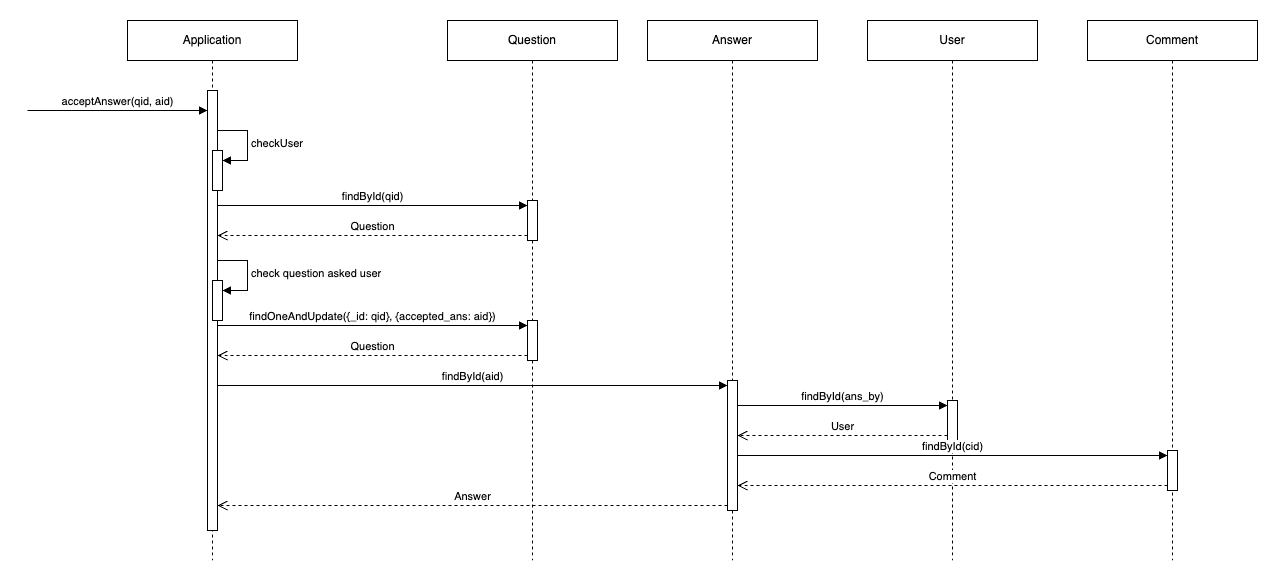

The diagram above was exported from draw.io. Its source (the exported page's mxGraphModel, read from the mxfile embedded in the PNG):
<mxGraphModel dx="1434" dy="790" grid="1" gridSize="10" guides="1" tooltips="1" connect="1" arrows="1" fold="1" page="1" pageScale="1" pageWidth="2000" pageHeight="2000" math="0" shadow="0">
  <root>
    <mxCell id="0" />
    <mxCell id="1" parent="0" />
    <mxCell id="iN7GkBrj_l2QLfXbeyZz-1" value="Application" style="shape=umlLifeline;whiteSpace=wrap;html=1;container=1;dropTarget=0;collapsible=0;recursiveResize=0;outlineConnect=0;portConstraint=eastwest;newEdgeStyle={&quot;curved&quot;:0,&quot;rounded&quot;:0};targetShapes=umlLifeline;participant=label;points=[[0,0,0,0,5],[0,1,0,0,-5],[1,0,0,0,5],[1,1,0,0,-5]];perimeter=rectanglePerimeter;" parent="1" vertex="1">
      <mxGeometry x="310" y="120" width="170" height="540" as="geometry" />
    </mxCell>
    <mxCell id="iN7GkBrj_l2QLfXbeyZz-5" value="" style="html=1;points=[[0,0,0,0,5],[0,1,0,0,-5],[1,0,0,0,5],[1,1,0,0,-5]];perimeter=orthogonalPerimeter;outlineConnect=0;targetShapes=umlLifeline;portConstraint=eastwest;newEdgeStyle={&quot;curved&quot;:0,&quot;rounded&quot;:0};" parent="iN7GkBrj_l2QLfXbeyZz-1" vertex="1">
      <mxGeometry x="80" y="70" width="10" height="440" as="geometry" />
    </mxCell>
    <mxCell id="iN7GkBrj_l2QLfXbeyZz-8" value="" style="html=1;points=[[0,0,0,0,5],[0,1,0,0,-5],[1,0,0,0,5],[1,1,0,0,-5]];perimeter=orthogonalPerimeter;outlineConnect=0;targetShapes=umlLifeline;portConstraint=eastwest;newEdgeStyle={&quot;curved&quot;:0,&quot;rounded&quot;:0};" parent="iN7GkBrj_l2QLfXbeyZz-1" vertex="1">
      <mxGeometry x="85" y="130" width="10" height="40" as="geometry" />
    </mxCell>
    <mxCell id="iN7GkBrj_l2QLfXbeyZz-9" value="checkUser" style="html=1;align=left;spacingLeft=2;endArrow=block;rounded=0;edgeStyle=orthogonalEdgeStyle;curved=0;rounded=0;" parent="iN7GkBrj_l2QLfXbeyZz-1" target="iN7GkBrj_l2QLfXbeyZz-8" edge="1">
      <mxGeometry relative="1" as="geometry">
        <mxPoint x="90" y="110" as="sourcePoint" />
        <Array as="points">
          <mxPoint x="120" y="140" />
        </Array>
      </mxGeometry>
    </mxCell>
    <mxCell id="iN7GkBrj_l2QLfXbeyZz-13" value="" style="html=1;points=[[0,0,0,0,5],[0,1,0,0,-5],[1,0,0,0,5],[1,1,0,0,-5]];perimeter=orthogonalPerimeter;outlineConnect=0;targetShapes=umlLifeline;portConstraint=eastwest;newEdgeStyle={&quot;curved&quot;:0,&quot;rounded&quot;:0};" parent="iN7GkBrj_l2QLfXbeyZz-1" vertex="1">
      <mxGeometry x="85" y="260" width="10" height="40" as="geometry" />
    </mxCell>
    <mxCell id="iN7GkBrj_l2QLfXbeyZz-14" value="check question asked user" style="html=1;align=left;spacingLeft=2;endArrow=block;rounded=0;edgeStyle=orthogonalEdgeStyle;curved=0;rounded=0;" parent="iN7GkBrj_l2QLfXbeyZz-1" target="iN7GkBrj_l2QLfXbeyZz-13" edge="1">
      <mxGeometry relative="1" as="geometry">
        <mxPoint x="90" y="240" as="sourcePoint" />
        <Array as="points">
          <mxPoint x="120" y="270" />
        </Array>
      </mxGeometry>
    </mxCell>
    <mxCell id="iN7GkBrj_l2QLfXbeyZz-2" value="Answer" style="shape=umlLifeline;perimeter=lifelinePerimeter;whiteSpace=wrap;html=1;container=1;dropTarget=0;collapsible=0;recursiveResize=0;outlineConnect=0;portConstraint=eastwest;newEdgeStyle={&quot;curved&quot;:0,&quot;rounded&quot;:0};" parent="1" vertex="1">
      <mxGeometry x="830" y="120" width="170" height="540" as="geometry" />
    </mxCell>
    <mxCell id="iN7GkBrj_l2QLfXbeyZz-18" value="" style="html=1;points=[[0,0,0,0,5],[0,1,0,0,-5],[1,0,0,0,5],[1,1,0,0,-5]];perimeter=orthogonalPerimeter;outlineConnect=0;targetShapes=umlLifeline;portConstraint=eastwest;newEdgeStyle={&quot;curved&quot;:0,&quot;rounded&quot;:0};" parent="iN7GkBrj_l2QLfXbeyZz-2" vertex="1">
      <mxGeometry x="80" y="360" width="10" height="130" as="geometry" />
    </mxCell>
    <mxCell id="iN7GkBrj_l2QLfXbeyZz-3" value="User" style="shape=umlLifeline;perimeter=lifelinePerimeter;whiteSpace=wrap;html=1;container=1;dropTarget=0;collapsible=0;recursiveResize=0;outlineConnect=0;portConstraint=eastwest;newEdgeStyle={&quot;curved&quot;:0,&quot;rounded&quot;:0};" parent="1" vertex="1">
      <mxGeometry x="1050" y="120" width="170" height="540" as="geometry" />
    </mxCell>
    <mxCell id="iN7GkBrj_l2QLfXbeyZz-21" value="" style="html=1;points=[[0,0,0,0,5],[0,1,0,0,-5],[1,0,0,0,5],[1,1,0,0,-5]];perimeter=orthogonalPerimeter;outlineConnect=0;targetShapes=umlLifeline;portConstraint=eastwest;newEdgeStyle={&quot;curved&quot;:0,&quot;rounded&quot;:0};" parent="iN7GkBrj_l2QLfXbeyZz-3" vertex="1">
      <mxGeometry x="80" y="380" width="10" height="40" as="geometry" />
    </mxCell>
    <mxCell id="iN7GkBrj_l2QLfXbeyZz-4" value="Comment" style="shape=umlLifeline;perimeter=lifelinePerimeter;whiteSpace=wrap;html=1;container=1;dropTarget=0;collapsible=0;recursiveResize=0;outlineConnect=0;portConstraint=eastwest;newEdgeStyle={&quot;curved&quot;:0,&quot;rounded&quot;:0};" parent="1" vertex="1">
      <mxGeometry x="1270" y="120" width="170" height="540" as="geometry" />
    </mxCell>
    <mxCell id="iN7GkBrj_l2QLfXbeyZz-24" value="" style="html=1;points=[[0,0,0,0,5],[0,1,0,0,-5],[1,0,0,0,5],[1,1,0,0,-5]];perimeter=orthogonalPerimeter;outlineConnect=0;targetShapes=umlLifeline;portConstraint=eastwest;newEdgeStyle={&quot;curved&quot;:0,&quot;rounded&quot;:0};" parent="iN7GkBrj_l2QLfXbeyZz-4" vertex="1">
      <mxGeometry x="80" y="430" width="10" height="40" as="geometry" />
    </mxCell>
    <mxCell id="iN7GkBrj_l2QLfXbeyZz-6" value="acceptAnswer(qid, aid)" style="html=1;verticalAlign=bottom;endArrow=block;curved=0;rounded=0;" parent="1" edge="1">
      <mxGeometry width="80" relative="1" as="geometry">
        <mxPoint x="210" y="210" as="sourcePoint" />
        <mxPoint x="390" y="210" as="targetPoint" />
      </mxGeometry>
    </mxCell>
    <mxCell id="iN7GkBrj_l2QLfXbeyZz-7" value="Question" style="shape=umlLifeline;perimeter=lifelinePerimeter;whiteSpace=wrap;html=1;container=1;dropTarget=0;collapsible=0;recursiveResize=0;outlineConnect=0;portConstraint=eastwest;newEdgeStyle={&quot;curved&quot;:0,&quot;rounded&quot;:0};" parent="1" vertex="1">
      <mxGeometry x="630" y="120" width="170" height="540" as="geometry" />
    </mxCell>
    <mxCell id="iN7GkBrj_l2QLfXbeyZz-10" value="" style="html=1;points=[[0,0,0,0,5],[0,1,0,0,-5],[1,0,0,0,5],[1,1,0,0,-5]];perimeter=orthogonalPerimeter;outlineConnect=0;targetShapes=umlLifeline;portConstraint=eastwest;newEdgeStyle={&quot;curved&quot;:0,&quot;rounded&quot;:0};" parent="iN7GkBrj_l2QLfXbeyZz-7" vertex="1">
      <mxGeometry x="80" y="180" width="10" height="40" as="geometry" />
    </mxCell>
    <mxCell id="iN7GkBrj_l2QLfXbeyZz-15" value="" style="html=1;points=[[0,0,0,0,5],[0,1,0,0,-5],[1,0,0,0,5],[1,1,0,0,-5]];perimeter=orthogonalPerimeter;outlineConnect=0;targetShapes=umlLifeline;portConstraint=eastwest;newEdgeStyle={&quot;curved&quot;:0,&quot;rounded&quot;:0};" parent="iN7GkBrj_l2QLfXbeyZz-7" vertex="1">
      <mxGeometry x="80" y="300" width="10" height="40" as="geometry" />
    </mxCell>
    <mxCell id="iN7GkBrj_l2QLfXbeyZz-11" value="findById(qid)" style="html=1;verticalAlign=bottom;endArrow=block;curved=0;rounded=0;entryX=0;entryY=0;entryDx=0;entryDy=5;" parent="1" source="iN7GkBrj_l2QLfXbeyZz-5" target="iN7GkBrj_l2QLfXbeyZz-10" edge="1">
      <mxGeometry relative="1" as="geometry">
        <mxPoint x="530" y="305" as="sourcePoint" />
      </mxGeometry>
    </mxCell>
    <mxCell id="iN7GkBrj_l2QLfXbeyZz-12" value="Question" style="html=1;verticalAlign=bottom;endArrow=open;dashed=1;endSize=8;curved=0;rounded=0;exitX=0;exitY=1;exitDx=0;exitDy=-5;" parent="1" source="iN7GkBrj_l2QLfXbeyZz-10" target="iN7GkBrj_l2QLfXbeyZz-5" edge="1">
      <mxGeometry relative="1" as="geometry">
        <mxPoint x="530" y="375" as="targetPoint" />
      </mxGeometry>
    </mxCell>
    <mxCell id="iN7GkBrj_l2QLfXbeyZz-16" value="findOneAndUpdate({_id: qid}, {accepted_ans: aid})" style="html=1;verticalAlign=bottom;endArrow=block;curved=0;rounded=0;entryX=0;entryY=0;entryDx=0;entryDy=5;" parent="1" source="iN7GkBrj_l2QLfXbeyZz-5" target="iN7GkBrj_l2QLfXbeyZz-15" edge="1">
      <mxGeometry relative="1" as="geometry">
        <mxPoint x="640" y="425" as="sourcePoint" />
      </mxGeometry>
    </mxCell>
    <mxCell id="iN7GkBrj_l2QLfXbeyZz-17" value="Question" style="html=1;verticalAlign=bottom;endArrow=open;dashed=1;endSize=8;curved=0;rounded=0;exitX=0;exitY=1;exitDx=0;exitDy=-5;" parent="1" source="iN7GkBrj_l2QLfXbeyZz-15" target="iN7GkBrj_l2QLfXbeyZz-5" edge="1">
      <mxGeometry relative="1" as="geometry">
        <mxPoint x="640" y="495" as="targetPoint" />
      </mxGeometry>
    </mxCell>
    <mxCell id="iN7GkBrj_l2QLfXbeyZz-19" value="findById(aid)" style="html=1;verticalAlign=bottom;endArrow=block;curved=0;rounded=0;entryX=0;entryY=0;entryDx=0;entryDy=5;" parent="1" source="iN7GkBrj_l2QLfXbeyZz-5" target="iN7GkBrj_l2QLfXbeyZz-18" edge="1">
      <mxGeometry relative="1" as="geometry">
        <mxPoint x="880" y="475" as="sourcePoint" />
      </mxGeometry>
    </mxCell>
    <mxCell id="iN7GkBrj_l2QLfXbeyZz-20" value="Answer" style="html=1;verticalAlign=bottom;endArrow=open;dashed=1;endSize=8;curved=0;rounded=0;exitX=0;exitY=1;exitDx=0;exitDy=-5;" parent="1" source="iN7GkBrj_l2QLfXbeyZz-18" target="iN7GkBrj_l2QLfXbeyZz-5" edge="1">
      <mxGeometry relative="1" as="geometry">
        <mxPoint x="880" y="545" as="targetPoint" />
      </mxGeometry>
    </mxCell>
    <mxCell id="iN7GkBrj_l2QLfXbeyZz-22" value="findById(ans_by)" style="html=1;verticalAlign=bottom;endArrow=block;curved=0;rounded=0;entryX=0;entryY=0;entryDx=0;entryDy=5;" parent="1" source="iN7GkBrj_l2QLfXbeyZz-18" target="iN7GkBrj_l2QLfXbeyZz-21" edge="1">
      <mxGeometry relative="1" as="geometry">
        <mxPoint x="1110" y="505" as="sourcePoint" />
      </mxGeometry>
    </mxCell>
    <mxCell id="iN7GkBrj_l2QLfXbeyZz-23" value="User" style="html=1;verticalAlign=bottom;endArrow=open;dashed=1;endSize=8;curved=0;rounded=0;exitX=0;exitY=1;exitDx=0;exitDy=-5;" parent="1" source="iN7GkBrj_l2QLfXbeyZz-21" target="iN7GkBrj_l2QLfXbeyZz-18" edge="1">
      <mxGeometry relative="1" as="geometry">
        <mxPoint x="1110" y="575" as="targetPoint" />
      </mxGeometry>
    </mxCell>
    <mxCell id="iN7GkBrj_l2QLfXbeyZz-26" value="Comment" style="html=1;verticalAlign=bottom;endArrow=open;dashed=1;endSize=8;curved=0;rounded=0;exitX=0;exitY=1;exitDx=0;exitDy=-5;" parent="1" source="iN7GkBrj_l2QLfXbeyZz-24" target="iN7GkBrj_l2QLfXbeyZz-18" edge="1">
      <mxGeometry relative="1" as="geometry">
        <mxPoint x="1330" y="625" as="targetPoint" />
      </mxGeometry>
    </mxCell>
    <mxCell id="iN7GkBrj_l2QLfXbeyZz-25" value="findById(cid)" style="html=1;verticalAlign=bottom;endArrow=block;curved=0;rounded=0;entryX=0;entryY=0;entryDx=0;entryDy=5;" parent="1" source="iN7GkBrj_l2QLfXbeyZz-18" target="iN7GkBrj_l2QLfXbeyZz-24" edge="1">
      <mxGeometry relative="1" as="geometry">
        <mxPoint x="1330" y="555" as="sourcePoint" />
      </mxGeometry>
    </mxCell>
  </root>
</mxGraphModel>